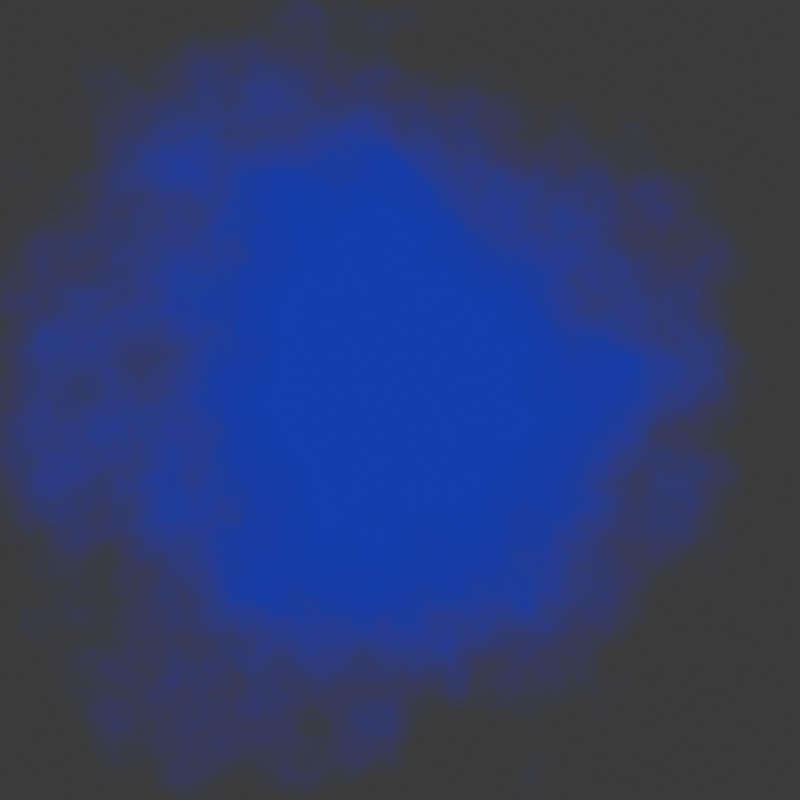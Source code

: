 # Source: spice-ore.blend  (saved by Blender 4.5.88; exported with 4.5.12 LTS)
import bpy
from mathutils import Matrix  # noqa: F401  (used for matrix-valued properties, if any)

bpy.ops.wm.read_factory_settings(use_empty=True)
scene = bpy.context.scene
scene.name = 'Scene'

# ---- collections
col_collection = bpy.data.collections.new('Collection'); scene.collection.children.link(col_collection)

# ---- materials (node trees are filled in below, after node groups)
mat_individual = bpy.data.materials.new('Individual')
mat_individual.surface_render_method = 'BLENDED'
mat_individual.blend_method = 'BLEND'

# ---- material node trees
mat_individual.use_nodes = True; mat_individual.node_tree.nodes.clear()
_N = mat_individual.node_tree.nodes; _L = mat_individual.node_tree.links
n0 = _N.new('ShaderNodeOutputMaterial'); n0.name = 'Material Output'; n0.location = (2019, 398)
n1 = _N.new('ShaderNodeTexCoord'); n1.name = 'Texture Coordinate'; n1.location = (-848, 357)
n2 = _N.new('ShaderNodeTexNoise'); n2.name = 'Noise Texture.001'; n2.location = (-314, 470)
n2.noise_dimensions = '4D'
n2.inputs[1].default_value = -0.4
n2.inputs[2].default_value = 3.0
n2.inputs[3].default_value = 15.0
n3 = _N.new('ShaderNodeValToRGB'); n3.name = 'Color Ramp.001'; n3.location = (917, 337)
n3.color_ramp.interpolation = 'EASE'
while len(n3.color_ramp.elements) > 1: n3.color_ramp.elements.remove(n3.color_ramp.elements[-1])
n3.color_ramp.elements[0].position = 0.55; n3.color_ramp.elements[0].color = (0.0, 0.0, 0.0, 1.0)
_e = n3.color_ramp.elements.new(0.9045); _e.color = (1.0, 1.0, 1.0, 1.0)
n4 = _N.new('ShaderNodeVectorMath'); n4.name = 'Vector Math'; n4.location = (275, 637)
n4.operation = 'DISTANCE'
n4.inputs[1].default_value = (0.5, 0.5, 0.0)
n5 = _N.new('ShaderNodeMath'); n5.name = 'Math.002'; n5.location = (543, 367)
n6 = _N.new('ShaderNodeTexNoise'); n6.name = 'Noise Texture.002'; n6.location = (-133, 341)
n6.noise_dimensions = '4D'
n6.inputs[1].default_value = 0.7
n6.inputs[2].default_value = 13.0
n6.inputs[3].default_value = 15.0
n7 = _N.new('ShaderNodeMath'); n7.name = 'Math.003'; n7.location = (274, 391)
n8 = _N.new('ShaderNodeMath'); n8.name = 'Math.004'; n8.location = (-103, 501)
n8.operation = 'MULTIPLY'
n8.inputs[1].default_value = 0.58
n9 = _N.new('ShaderNodeMath'); n9.name = 'Math.005'; n9.location = (105, 219)
n9.operation = 'MULTIPLY'
n9.inputs[1].default_value = 0.22
n10 = _N.new('ShaderNodeBsdfTransparent'); n10.name = 'Transparent BSDF'; n10.location = (1230, 229)
n11 = _N.new('ShaderNodeEmission'); n11.name = 'Emission'; n11.location = (1180, 475)
n11.inputs[0].default_value = (0.0184, 0.01226, 0.4684, 1.0)
n12 = _N.new('ShaderNodeMixShader'); n12.name = 'Mix Shader'; n12.location = (1481, 407)
n13 = _N.new('ShaderNodeMixShader'); n13.name = 'Mix Shader.001'; n13.location = (1731, 227)
n13.inputs[0].default_value = 0.75
n14 = _N.new('ShaderNodeBsdfTransparent'); n14.name = 'Transparent BSDF.001'; n14.location = (1501, 237)
_L.new(n4.outputs[1], n5.inputs[0])
_L.new(n7.outputs[0], n5.inputs[1])
_L.new(n5.outputs[0], n3.inputs[0])
_L.new(n8.outputs[0], n7.inputs[0])
_L.new(n9.outputs[0], n7.inputs[1])
_L.new(n2.outputs[0], n8.inputs[0])
_L.new(n6.outputs[0], n9.inputs[0])
_L.new(n12.outputs[0], n0.inputs[0])
_L.new(n10.outputs[0], n12.inputs[2])
_L.new(n11.outputs[0], n12.inputs[1])
_L.new(n3.outputs[0], n12.inputs[0])
_L.new(n1.outputs[2], n4.inputs[0])
n0.is_active_output = True

# ---- world
world_world = bpy.data.worlds.new('World'); scene.world = world_world
world_world.use_nodes = True; world_world.node_tree.nodes.clear()
_N = world_world.node_tree.nodes; _L = world_world.node_tree.links
n0 = _N.new('ShaderNodeOutputWorld'); n0.name = 'World Output'; n0.location = (200, 100)
n1 = _N.new('ShaderNodeBackground'); n1.name = 'Background'; n1.location = (-200, 100)
n1.inputs[0].default_value = (0.05088, 0.05088, 0.05088, 1.0)
_L.new(n1.outputs[0], n0.inputs[0])
n0.is_active_output = True
world_world.color = (0.05088, 0.05088, 0.05088)
world_world.sun_shadow_jitter_overblur = 0.0

# ---- cameras
cam_camera_001 = bpy.data.cameras.new('Camera.001')
cam_camera_001.type = 'ORTHO'

# ---- meshes
me_plane = bpy.data.meshes.new('Plane')
me_plane.from_pydata([(-1.0, -1.0, 0.0), (1.0, -1.0, 0.0), (-1.0, 1.0, 0.0), (1.0, 1.0, 0.0)], [], [(0, 1, 3, 2)])
me_plane.polygons.foreach_set('material_index', [1])
_uv = me_plane.uv_layers.new(name='UVMap')
_uv.uv.foreach_set('vector', [0.0, 0.0, 1.0, 0.0, 1.0, 1.0, 0.0, 1.0])
me_plane.materials.append(mat_individual)
me_plane.materials.append(mat_individual)
me_plane.update()

# ---- objects
ob_plane = bpy.data.objects.new('Plane', me_plane)
ob_camera = bpy.data.objects.new('Camera', cam_camera_001)

# ---- transforms, parenting, visibility, modifiers, constraints
ob_plane.location = (0.0, 0.0, 0.0)
ob_plane.scale = (3.0, 3.0, 3.0)
ob_camera.location = (0.0, 0.0, 2.119)

# ---- collection membership
col_collection.objects.link(ob_plane)
col_collection.objects.link(ob_camera)

# ---- scene / render settings (as saved in the file)
scene.camera = ob_camera
scene.frame_start = 1; scene.frame_end = 250; scene.frame_set(1)
scene.render.engine = 'BLENDER_EEVEE_NEXT'
scene.render.resolution_x = 64
scene.render.resolution_y = 64
scene.render.film_transparent = True
bpy.context.view_layer.update()

# ---- added for rendering (the .blend has no usable light): sun
light_auto_sun = bpy.data.lights.new('AutoSun', 'SUN')
light_auto_sun.energy = 3.0
light_auto_sun.angle = 0.0523599
ob_auto_sun = bpy.data.objects.new('AutoSun', light_auto_sun)
scene.collection.objects.link(ob_auto_sun)
ob_auto_sun.rotation_euler = (0.872665, 0.174533, 0.523599)
bpy.context.view_layer.update()
